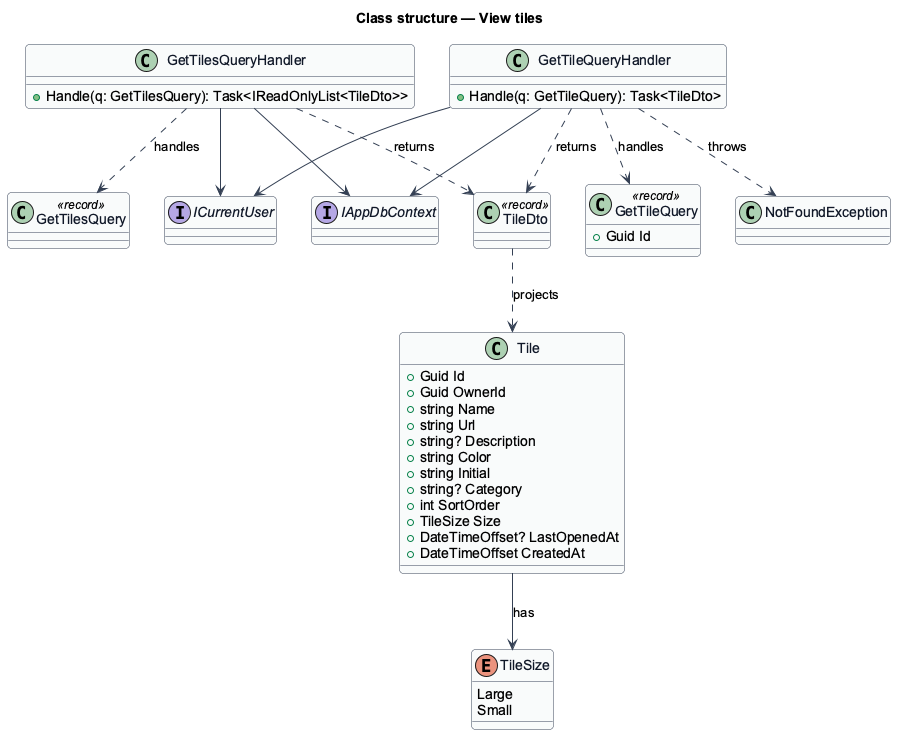

The diagram above was rendered by PlantUML. Its source (embedded in the PNG):
@startuml
' --- shared skin header ---
skinparam backgroundColor #FFFFFF
skinparam shadowing false
skinparam roundcorner 8
skinparam defaultFontName Arial
skinparam ArrowColor #344054
skinparam class {
  BorderColor #344054
  FontColor #101828
  BackgroundColor #F9FAFB
}
' --------------------------
title Class structure — View tiles

class Tile {
  +Guid Id
  +Guid OwnerId
  +string Name
  +string Url
  +string? Description
  +string Color
  +string Initial
  +string? Category
  +int SortOrder
  +TileSize Size
  +DateTimeOffset? LastOpenedAt
  +DateTimeOffset CreatedAt
}
enum TileSize {
  Large
  Small
}
Tile --> TileSize : has
class GetTilesQuery <<record>>
class GetTileQuery <<record>> {
  +Guid Id
}
class GetTilesQueryHandler {
  +Handle(q: GetTilesQuery): Task<IReadOnlyList<TileDto>>
}
class GetTileQueryHandler {
  +Handle(q: GetTileQuery): Task<TileDto>
}
class NotFoundException
class TileDto <<record>>
interface IAppDbContext
interface ICurrentUser
GetTilesQueryHandler ..> GetTilesQuery : handles
GetTileQueryHandler ..> GetTileQuery : handles
GetTilesQueryHandler --> IAppDbContext
GetTileQueryHandler --> IAppDbContext
GetTilesQueryHandler --> ICurrentUser
GetTileQueryHandler --> ICurrentUser
GetTileQueryHandler ..> NotFoundException : throws
GetTilesQueryHandler ..> TileDto : returns
GetTileQueryHandler ..> TileDto : returns
TileDto ..> Tile : projects
@enduml